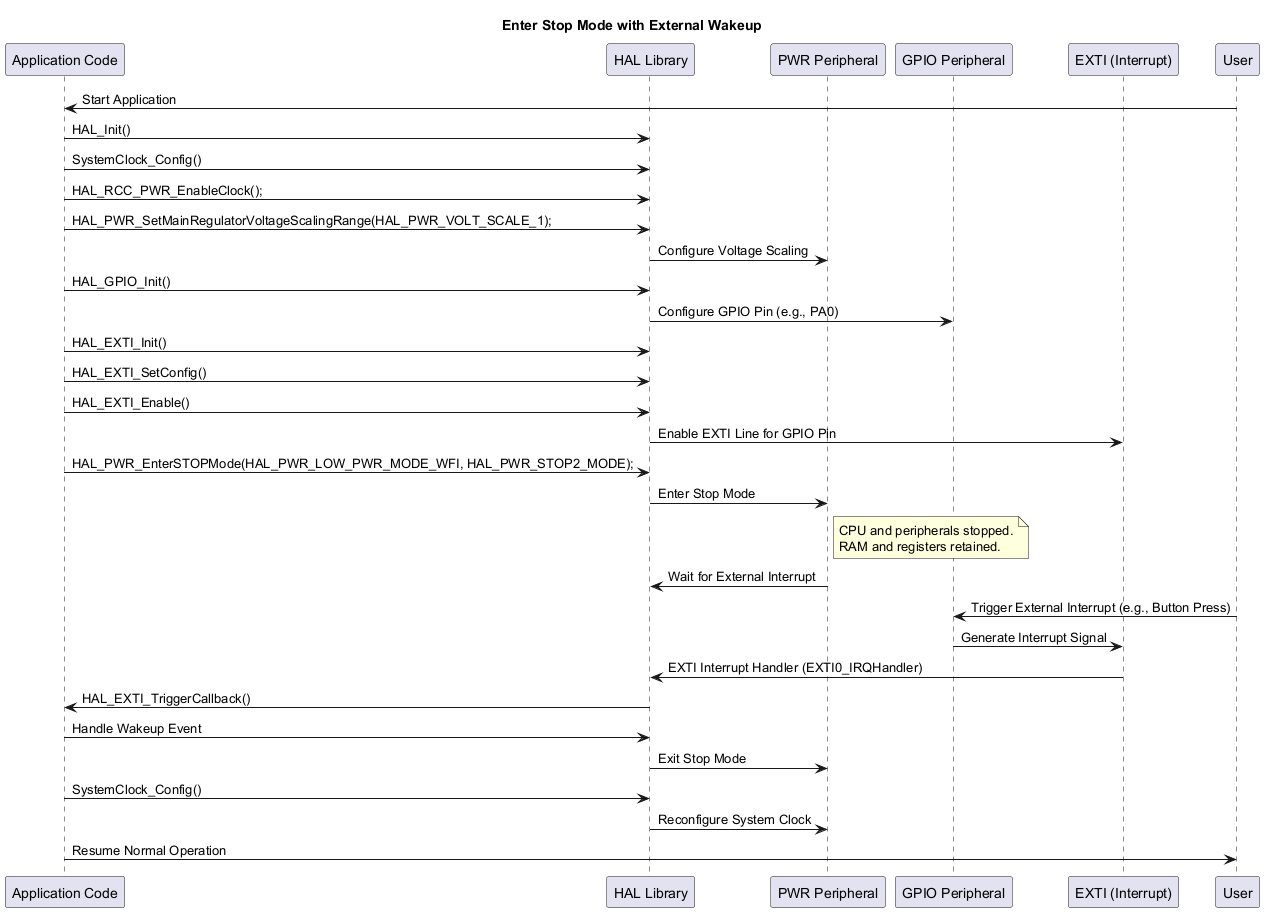

The diagram above was rendered by PlantUML. Its source (embedded in the PNG):
@startuml
title Enter Stop Mode with External Wakeup


participant "Application Code" as App
participant "HAL Library" as HAL
participant "PWR Peripheral" as PWR
participant "GPIO Peripheral" as GPIO
participant "EXTI (Interrupt)" as EXTI

User -> App: Start Application
App -> HAL: HAL_Init()
App -> HAL: SystemClock_Config()
App -> HAL: HAL_RCC_PWR_EnableClock();

App -> HAL: HAL_PWR_SetMainRegulatorVoltageScalingRange(HAL_PWR_VOLT_SCALE_1);
HAL -> PWR: Configure Voltage Scaling

App -> HAL: HAL_GPIO_Init()
HAL -> GPIO: Configure GPIO Pin (e.g., PA0)
App -> HAL:HAL_EXTI_Init()
App -> HAL:HAL_EXTI_SetConfig()
App -> HAL:HAL_EXTI_Enable()
HAL -> EXTI: Enable EXTI Line for GPIO Pin

App -> HAL: HAL_PWR_EnterSTOPMode(HAL_PWR_LOW_PWR_MODE_WFI, HAL_PWR_STOP2_MODE);
HAL -> PWR: Enter Stop Mode
note right of PWR
CPU and peripherals stopped.
RAM and registers retained.
end note

PWR -> HAL: Wait for External Interrupt
User -> GPIO: Trigger External Interrupt (e.g., Button Press)
GPIO -> EXTI: Generate Interrupt Signal
EXTI -> HAL: EXTI Interrupt Handler (EXTI0_IRQHandler)

HAL -> App: HAL_EXTI_TriggerCallback()
App -> HAL: Handle Wakeup Event

HAL -> PWR: Exit Stop Mode
App -> HAL: SystemClock_Config()
HAL -> PWR: Reconfigure System Clock

App -> User: Resume Normal Operation

@enduml